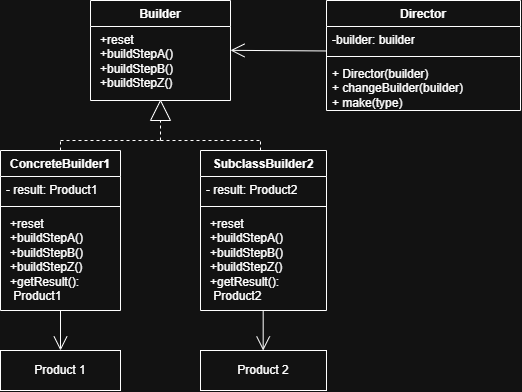

The diagram above was exported from draw.io. Its source (the exported page's mxGraphModel, read from the mxfile embedded in the PNG):
<mxGraphModel dx="1030" dy="535" grid="1" gridSize="10" guides="1" tooltips="1" connect="1" arrows="1" fold="1" page="1" pageScale="1" pageWidth="827" pageHeight="1169" math="0" shadow="0">
  <root>
    <mxCell id="0" />
    <mxCell id="1" parent="0" />
    <mxCell id="U8GR0v-QNaJrBru8PEiZ-3" parent="1" style="swimlane;fontStyle=1;align=center;verticalAlign=top;childLayout=stackLayout;horizontal=1;startSize=26;horizontalStack=0;resizeParent=1;resizeParentMax=0;resizeLast=0;collapsible=1;marginBottom=0;whiteSpace=wrap;html=1;" value="Builder" vertex="1">
      <mxGeometry height="100" width="140" x="230" y="90" as="geometry">
        <mxRectangle height="30" width="90" x="230" y="90" as="alternateBounds" />
      </mxGeometry>
    </mxCell>
    <mxCell id="U8GR0v-QNaJrBru8PEiZ-4" parent="U8GR0v-QNaJrBru8PEiZ-3" style="text;strokeColor=none;fillColor=none;align=left;verticalAlign=top;spacingLeft=4;spacingRight=4;overflow=hidden;rotatable=0;points=[[0,0.5],[1,0.5]];portConstraint=eastwest;whiteSpace=wrap;html=1;" value="&lt;p style=&quot;margin: 0px 0px 0px 4px;&quot;&gt;+reset&lt;/p&gt;&lt;p style=&quot;margin: 0px 0px 0px 4px;&quot;&gt;+buildStepA()&lt;/p&gt;&lt;p style=&quot;margin: 0px 0px 0px 4px;&quot;&gt;+buildStepB()&lt;/p&gt;&lt;p style=&quot;margin: 0px 0px 0px 4px;&quot;&gt;+buildStepZ()&lt;/p&gt;" vertex="1">
      <mxGeometry height="74" width="140" y="26" as="geometry" />
    </mxCell>
    <mxCell id="DgPfiXh2moe81g4a7ml3-1" parent="1" style="triangle;whiteSpace=wrap;html=1;shapeInside=1;rotation=-90;" value="" vertex="1">
      <mxGeometry height="20" width="20" x="290" y="190" as="geometry" />
    </mxCell>
    <mxCell id="DgPfiXh2moe81g4a7ml3-3" parent="1" style="swimlane;fontStyle=1;align=center;verticalAlign=top;childLayout=stackLayout;horizontal=1;startSize=26;horizontalStack=0;resizeParent=1;resizeParentMax=0;resizeLast=0;collapsible=1;marginBottom=0;whiteSpace=wrap;html=1;" value="ConcreteBuilder1" vertex="1">
      <mxGeometry height="160" width="120" x="140" y="240" as="geometry" />
    </mxCell>
    <mxCell id="DgPfiXh2moe81g4a7ml3-4" parent="DgPfiXh2moe81g4a7ml3-3" style="text;strokeColor=none;fillColor=none;align=left;verticalAlign=top;spacingLeft=4;spacingRight=4;overflow=hidden;rotatable=0;points=[[0,0.5],[1,0.5]];portConstraint=eastwest;whiteSpace=wrap;html=1;" value="- result: Product1" vertex="1">
      <mxGeometry height="26" width="120" y="26" as="geometry" />
    </mxCell>
    <mxCell id="DgPfiXh2moe81g4a7ml3-5" parent="DgPfiXh2moe81g4a7ml3-3" style="line;strokeWidth=1;fillColor=none;align=left;verticalAlign=middle;spacingTop=-1;spacingLeft=3;spacingRight=3;rotatable=0;labelPosition=right;points=[];portConstraint=eastwest;strokeColor=inherit;" value="" vertex="1">
      <mxGeometry height="8" width="120" y="52" as="geometry" />
    </mxCell>
    <mxCell id="DgPfiXh2moe81g4a7ml3-6" parent="DgPfiXh2moe81g4a7ml3-3" style="text;strokeColor=none;fillColor=none;align=left;verticalAlign=top;spacingLeft=4;spacingRight=4;overflow=hidden;rotatable=0;points=[[0,0.5],[1,0.5]];portConstraint=eastwest;whiteSpace=wrap;html=1;" value="&lt;p style=&quot;margin: 0px 0px 0px 4px;&quot;&gt;+reset&lt;/p&gt;&lt;p style=&quot;margin: 0px 0px 0px 4px;&quot;&gt;+buildStepA()&lt;/p&gt;&lt;p style=&quot;margin: 0px 0px 0px 4px;&quot;&gt;+buildStepB()&lt;/p&gt;&lt;p style=&quot;margin: 0px 0px 0px 4px;&quot;&gt;+buildStepZ()&lt;/p&gt;&lt;p style=&quot;margin: 0px 0px 0px 4px;&quot;&gt;+getResult&lt;span style=&quot;background-color: transparent; color: light-dark(rgb(0, 0, 0), rgb(255, 255, 255));&quot;&gt;():&lt;/span&gt;&lt;/p&gt;&lt;p style=&quot;margin: 0px 0px 0px 4px;&quot;&gt;&lt;span style=&quot;background-color: transparent; color: light-dark(rgb(0, 0, 0), rgb(255, 255, 255));&quot;&gt;&amp;nbsp;Product1&lt;/span&gt;&lt;/p&gt;" vertex="1">
      <mxGeometry height="100" width="120" y="60" as="geometry" />
    </mxCell>
    <mxCell id="DgPfiXh2moe81g4a7ml3-7" parent="1" style="swimlane;fontStyle=1;align=center;verticalAlign=top;childLayout=stackLayout;horizontal=1;startSize=26;horizontalStack=0;resizeParent=1;resizeParentMax=0;resizeLast=0;collapsible=1;marginBottom=0;whiteSpace=wrap;html=1;" value="SubclassBuilder2" vertex="1">
      <mxGeometry height="160" width="126" x="340" y="240" as="geometry" />
    </mxCell>
    <mxCell id="DgPfiXh2moe81g4a7ml3-8" parent="DgPfiXh2moe81g4a7ml3-7" style="text;strokeColor=none;fillColor=none;align=left;verticalAlign=top;spacingLeft=4;spacingRight=4;overflow=hidden;rotatable=0;points=[[0,0.5],[1,0.5]];portConstraint=eastwest;whiteSpace=wrap;html=1;" value="- result: Product2" vertex="1">
      <mxGeometry height="26" width="126" y="26" as="geometry" />
    </mxCell>
    <mxCell id="DgPfiXh2moe81g4a7ml3-9" parent="DgPfiXh2moe81g4a7ml3-7" style="line;strokeWidth=1;fillColor=none;align=left;verticalAlign=middle;spacingTop=-1;spacingLeft=3;spacingRight=3;rotatable=0;labelPosition=right;points=[];portConstraint=eastwest;strokeColor=inherit;" value="" vertex="1">
      <mxGeometry height="8" width="126" y="52" as="geometry" />
    </mxCell>
    <mxCell id="DgPfiXh2moe81g4a7ml3-10" parent="DgPfiXh2moe81g4a7ml3-7" style="text;strokeColor=none;fillColor=none;align=left;verticalAlign=top;spacingLeft=4;spacingRight=4;overflow=hidden;rotatable=0;points=[[0,0.5],[1,0.5]];portConstraint=eastwest;whiteSpace=wrap;html=1;" value="&lt;div&gt;&lt;p style=&quot;margin: 0px 0px 0px 4px;&quot;&gt;+reset&lt;/p&gt;&lt;p style=&quot;margin: 0px 0px 0px 4px;&quot;&gt;+buildStepA()&lt;/p&gt;&lt;p style=&quot;margin: 0px 0px 0px 4px;&quot;&gt;+buildStepB()&lt;/p&gt;&lt;p style=&quot;margin: 0px 0px 0px 4px;&quot;&gt;+buildStepZ()&lt;/p&gt;&lt;p style=&quot;margin: 0px 0px 0px 4px;&quot;&gt;+getResult():&lt;/p&gt;&lt;p style=&quot;margin: 0px 0px 0px 4px;&quot;&gt;&amp;nbsp;Product2&lt;/p&gt;&lt;/div&gt;" vertex="1">
      <mxGeometry height="100" width="126" y="60" as="geometry" />
    </mxCell>
    <mxCell id="9St_d-Gq-I8bHm4MSJu--2" edge="1" parent="1" style="endArrow=none;dashed=1;html=1;rounded=0;" value="">
      <mxGeometry height="50" relative="1" width="50" as="geometry">
        <mxPoint x="300" y="230" as="sourcePoint" />
        <mxPoint x="300" y="210" as="targetPoint" />
      </mxGeometry>
    </mxCell>
    <mxCell id="9St_d-Gq-I8bHm4MSJu--3" edge="1" parent="1" style="endArrow=none;dashed=1;html=1;rounded=0;" value="">
      <mxGeometry height="50" relative="1" width="50" as="geometry">
        <mxPoint x="200" y="230" as="sourcePoint" />
        <mxPoint x="300" y="230" as="targetPoint" />
      </mxGeometry>
    </mxCell>
    <mxCell id="9St_d-Gq-I8bHm4MSJu--4" edge="1" parent="1" style="endArrow=none;dashed=1;html=1;rounded=0;" value="">
      <mxGeometry height="50" relative="1" width="50" as="geometry">
        <mxPoint x="300" y="230" as="sourcePoint" />
        <mxPoint x="400" y="230" as="targetPoint" />
      </mxGeometry>
    </mxCell>
    <mxCell id="9St_d-Gq-I8bHm4MSJu--5" edge="1" parent="1" style="endArrow=none;dashed=1;html=1;rounded=0;" value="">
      <mxGeometry height="50" relative="1" width="50" as="geometry">
        <mxPoint x="200" y="240" as="sourcePoint" />
        <mxPoint x="200" y="230" as="targetPoint" />
      </mxGeometry>
    </mxCell>
    <mxCell id="9St_d-Gq-I8bHm4MSJu--6" edge="1" parent="1" style="endArrow=none;dashed=1;html=1;rounded=0;" value="">
      <mxGeometry height="50" relative="1" width="50" as="geometry">
        <mxPoint x="400" y="240" as="sourcePoint" />
        <mxPoint x="400" y="230" as="targetPoint" />
      </mxGeometry>
    </mxCell>
    <mxCell id="9St_d-Gq-I8bHm4MSJu--9" parent="1" style="html=1;whiteSpace=wrap;" value="Product 1" vertex="1">
      <mxGeometry height="40" width="120" x="140" y="440" as="geometry" />
    </mxCell>
    <mxCell id="9St_d-Gq-I8bHm4MSJu--10" parent="1" style="html=1;whiteSpace=wrap;" value="Product 2" vertex="1">
      <mxGeometry height="40" width="126" x="340" y="440" as="geometry" />
    </mxCell>
    <mxCell id="9St_d-Gq-I8bHm4MSJu--13" edge="1" parent="1" source="DgPfiXh2moe81g4a7ml3-3" style="endArrow=open;endFill=1;endSize=12;html=1;rounded=0;entryX=0.5;entryY=0;entryDx=0;entryDy=0;exitX=0.5;exitY=1;exitDx=0;exitDy=0;" target="9St_d-Gq-I8bHm4MSJu--9" value="">
      <mxGeometry relative="1" width="160" as="geometry">
        <mxPoint x="200" y="410" as="sourcePoint" />
        <mxPoint x="360" y="410" as="targetPoint" />
      </mxGeometry>
    </mxCell>
    <mxCell id="9St_d-Gq-I8bHm4MSJu--14" edge="1" parent="1" style="endArrow=open;endFill=1;endSize=12;html=1;rounded=0;entryX=0.5;entryY=0;entryDx=0;entryDy=0;exitX=0.5;exitY=1;exitDx=0;exitDy=0;" value="">
      <mxGeometry relative="1" width="160" as="geometry">
        <mxPoint x="402.68" y="400" as="sourcePoint" />
        <mxPoint x="402.68" y="440" as="targetPoint" />
      </mxGeometry>
    </mxCell>
    <mxCell id="9St_d-Gq-I8bHm4MSJu--15" parent="1" style="swimlane;fontStyle=1;align=center;verticalAlign=top;childLayout=stackLayout;horizontal=1;startSize=26;horizontalStack=0;resizeParent=1;resizeParentMax=0;resizeLast=0;collapsible=1;marginBottom=0;whiteSpace=wrap;html=1;" value="Director" vertex="1">
      <mxGeometry height="110" width="194" x="466" y="90" as="geometry" />
    </mxCell>
    <mxCell id="9St_d-Gq-I8bHm4MSJu--16" parent="9St_d-Gq-I8bHm4MSJu--15" style="text;strokeColor=none;fillColor=none;align=left;verticalAlign=top;spacingLeft=4;spacingRight=4;overflow=hidden;rotatable=0;points=[[0,0.5],[1,0.5]];portConstraint=eastwest;whiteSpace=wrap;html=1;" value="-builder: builder" vertex="1">
      <mxGeometry height="26" width="194" y="26" as="geometry" />
    </mxCell>
    <mxCell id="9St_d-Gq-I8bHm4MSJu--17" parent="9St_d-Gq-I8bHm4MSJu--15" style="line;strokeWidth=1;fillColor=none;align=left;verticalAlign=middle;spacingTop=-1;spacingLeft=3;spacingRight=3;rotatable=0;labelPosition=right;points=[];portConstraint=eastwest;strokeColor=inherit;" value="" vertex="1">
      <mxGeometry height="8" width="194" y="52" as="geometry" />
    </mxCell>
    <mxCell id="9St_d-Gq-I8bHm4MSJu--18" parent="9St_d-Gq-I8bHm4MSJu--15" style="text;strokeColor=none;fillColor=none;align=left;verticalAlign=top;spacingLeft=4;spacingRight=4;overflow=hidden;rotatable=0;points=[[0,0.5],[1,0.5]];portConstraint=eastwest;whiteSpace=wrap;html=1;" value="+ Director(builder)&amp;nbsp;&lt;div&gt;+ changeBuilder(builder)&lt;/div&gt;&lt;div&gt;+ make(&lt;span style=&quot;background-color: transparent; color: light-dark(rgb(0, 0, 0), rgb(255, 255, 255));&quot;&gt;type&lt;/span&gt;&lt;span style=&quot;background-color: transparent; color: light-dark(rgb(0, 0, 0), rgb(255, 255, 255));&quot;&gt;)&lt;/span&gt;&lt;/div&gt;" vertex="1">
      <mxGeometry height="50" width="194" y="60" as="geometry" />
    </mxCell>
    <mxCell id="9St_d-Gq-I8bHm4MSJu--19" edge="1" parent="1" source="9St_d-Gq-I8bHm4MSJu--16" style="endArrow=open;endFill=1;endSize=12;html=1;rounded=0;exitX=0.002;exitY=0.941;exitDx=0;exitDy=0;exitPerimeter=0;" value="">
      <mxGeometry relative="1" width="160" as="geometry">
        <mxPoint x="464" y="139.84" as="sourcePoint" />
        <mxPoint x="370" y="139.84" as="targetPoint" />
      </mxGeometry>
    </mxCell>
  </root>
</mxGraphModel>